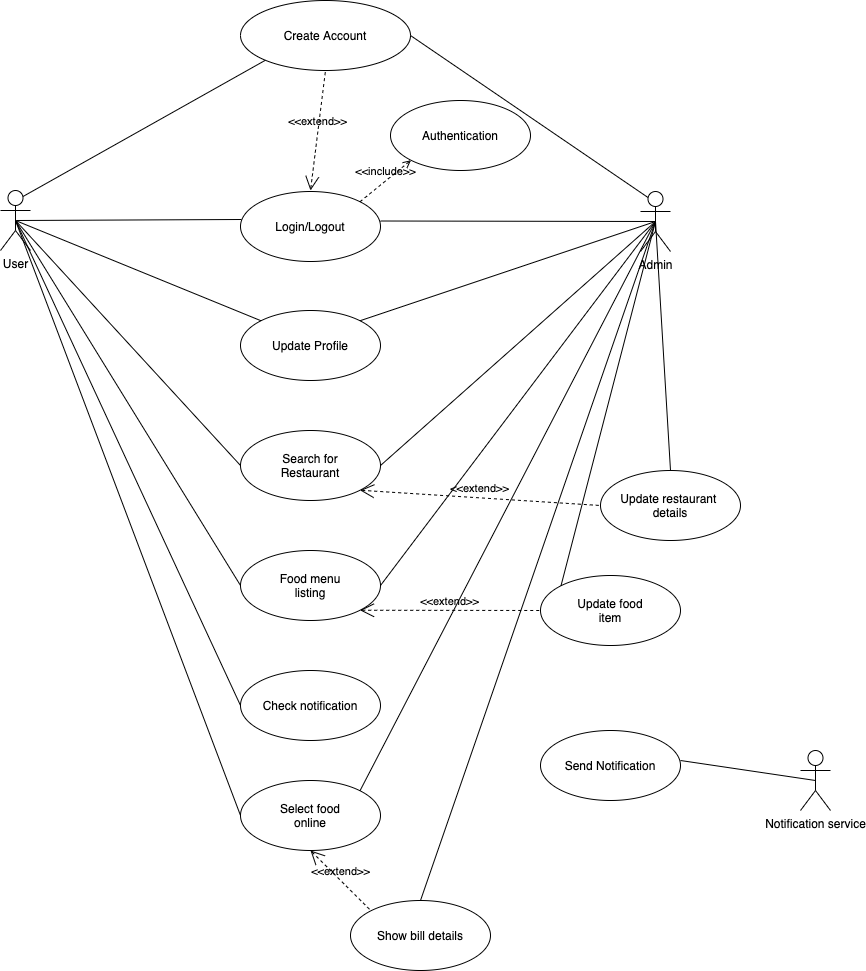

The diagram above was exported from draw.io. Its source (the exported page's mxGraphModel, read from the mxfile embedded in the PNG):
<mxGraphModel dx="1426" dy="620" grid="1" gridSize="10" guides="1" tooltips="1" connect="1" arrows="1" fold="1" page="1" pageScale="1" pageWidth="827" pageHeight="1169" math="0" shadow="0">
  <root>
    <mxCell id="0" />
    <mxCell id="1" parent="0" />
    <mxCell id="nPxy5-ls4gBY71wAWZIM-1" value="Admin" style="shape=umlActor;html=1;verticalLabelPosition=bottom;verticalAlign=top;align=center;" vertex="1" parent="1">
      <mxGeometry x="720" y="201" width="30" height="60" as="geometry" />
    </mxCell>
    <mxCell id="nPxy5-ls4gBY71wAWZIM-2" value="User" style="shape=umlActor;html=1;verticalLabelPosition=bottom;verticalAlign=top;align=center;" vertex="1" parent="1">
      <mxGeometry x="80" y="200" width="30" height="60" as="geometry" />
    </mxCell>
    <mxCell id="nPxy5-ls4gBY71wAWZIM-5" value="Login/Logout" style="ellipse;whiteSpace=wrap;html=1;" vertex="1" parent="1">
      <mxGeometry x="320" y="201" width="140" height="70" as="geometry" />
    </mxCell>
    <mxCell id="nPxy5-ls4gBY71wAWZIM-6" value="Authentication" style="ellipse;whiteSpace=wrap;html=1;" vertex="1" parent="1">
      <mxGeometry x="470" y="110" width="140" height="70" as="geometry" />
    </mxCell>
    <mxCell id="nPxy5-ls4gBY71wAWZIM-7" value="Create Account" style="ellipse;whiteSpace=wrap;html=1;" vertex="1" parent="1">
      <mxGeometry x="320" y="10" width="170" height="70" as="geometry" />
    </mxCell>
    <mxCell id="nPxy5-ls4gBY71wAWZIM-8" value="" style="edgeStyle=none;html=1;endArrow=none;verticalAlign=bottom;entryX=0.007;entryY=0.4;entryDx=0;entryDy=0;entryPerimeter=0;" edge="1" parent="1" target="nPxy5-ls4gBY71wAWZIM-5">
      <mxGeometry width="160" relative="1" as="geometry">
        <mxPoint x="96" y="230" as="sourcePoint" />
        <mxPoint x="314.03999999999996" y="229" as="targetPoint" />
      </mxGeometry>
    </mxCell>
    <mxCell id="nPxy5-ls4gBY71wAWZIM-9" value="" style="edgeStyle=none;html=1;endArrow=none;verticalAlign=bottom;entryX=0.5;entryY=0.5;entryDx=0;entryDy=0;entryPerimeter=0;" edge="1" parent="1" target="nPxy5-ls4gBY71wAWZIM-1">
      <mxGeometry width="160" relative="1" as="geometry">
        <mxPoint x="460" y="230.5" as="sourcePoint" />
        <mxPoint x="684.98" y="229.5" as="targetPoint" />
      </mxGeometry>
    </mxCell>
    <mxCell id="nPxy5-ls4gBY71wAWZIM-10" value="&amp;lt;&amp;lt;include&amp;gt;&amp;gt;" style="edgeStyle=none;html=1;endArrow=open;verticalAlign=bottom;dashed=1;labelBackgroundColor=none;exitX=1;exitY=0;exitDx=0;exitDy=0;entryX=0;entryY=1;entryDx=0;entryDy=0;" edge="1" parent="1" source="nPxy5-ls4gBY71wAWZIM-5" target="nPxy5-ls4gBY71wAWZIM-6">
      <mxGeometry width="160" relative="1" as="geometry">
        <mxPoint x="300" y="180" as="sourcePoint" />
        <mxPoint x="460" y="180" as="targetPoint" />
      </mxGeometry>
    </mxCell>
    <mxCell id="nPxy5-ls4gBY71wAWZIM-12" value="&amp;lt;&amp;lt;extend&amp;gt;&amp;gt;" style="edgeStyle=none;html=1;startArrow=open;endArrow=none;startSize=12;verticalAlign=bottom;dashed=1;labelBackgroundColor=none;entryX=0.5;entryY=1;entryDx=0;entryDy=0;" edge="1" parent="1" target="nPxy5-ls4gBY71wAWZIM-7">
      <mxGeometry width="160" relative="1" as="geometry">
        <mxPoint x="390" y="200" as="sourcePoint" />
        <mxPoint x="230" y="140" as="targetPoint" />
      </mxGeometry>
    </mxCell>
    <mxCell id="nPxy5-ls4gBY71wAWZIM-13" value="" style="edgeStyle=none;html=1;endArrow=none;verticalAlign=bottom;entryX=0;entryY=1;entryDx=0;entryDy=0;exitX=0.75;exitY=0.1;exitDx=0;exitDy=0;exitPerimeter=0;" edge="1" parent="1" source="nPxy5-ls4gBY71wAWZIM-2" target="nPxy5-ls4gBY71wAWZIM-7">
      <mxGeometry width="160" relative="1" as="geometry">
        <mxPoint x="95" y="230" as="sourcePoint" />
        <mxPoint x="260" y="220" as="targetPoint" />
      </mxGeometry>
    </mxCell>
    <mxCell id="nPxy5-ls4gBY71wAWZIM-14" value="" style="edgeStyle=none;html=1;endArrow=none;verticalAlign=bottom;entryX=0.25;entryY=0.1;entryDx=0;entryDy=0;entryPerimeter=0;exitX=1;exitY=0.5;exitDx=0;exitDy=0;" edge="1" parent="1" source="nPxy5-ls4gBY71wAWZIM-7" target="nPxy5-ls4gBY71wAWZIM-1">
      <mxGeometry width="160" relative="1" as="geometry">
        <mxPoint x="520" y="50" as="sourcePoint" />
        <mxPoint x="330" y="130" as="targetPoint" />
      </mxGeometry>
    </mxCell>
    <mxCell id="nPxy5-ls4gBY71wAWZIM-15" value="Update Profile" style="ellipse;whiteSpace=wrap;html=1;" vertex="1" parent="1">
      <mxGeometry x="320" y="320" width="140" height="70" as="geometry" />
    </mxCell>
    <mxCell id="nPxy5-ls4gBY71wAWZIM-16" value="" style="edgeStyle=none;html=1;endArrow=none;verticalAlign=bottom;entryX=0;entryY=0;entryDx=0;entryDy=0;" edge="1" parent="1" target="nPxy5-ls4gBY71wAWZIM-15">
      <mxGeometry width="160" relative="1" as="geometry">
        <mxPoint x="95" y="230" as="sourcePoint" />
        <mxPoint x="280" y="280" as="targetPoint" />
      </mxGeometry>
    </mxCell>
    <mxCell id="nPxy5-ls4gBY71wAWZIM-17" value="" style="edgeStyle=none;html=1;endArrow=none;verticalAlign=bottom;entryX=0.5;entryY=0.5;entryDx=0;entryDy=0;exitX=1;exitY=0;exitDx=0;exitDy=0;entryPerimeter=0;" edge="1" parent="1" source="nPxy5-ls4gBY71wAWZIM-15" target="nPxy5-ls4gBY71wAWZIM-1">
      <mxGeometry width="160" relative="1" as="geometry">
        <mxPoint x="490" y="340" as="sourcePoint" />
        <mxPoint x="735.5025253169417" y="440.25126265847086" as="targetPoint" />
      </mxGeometry>
    </mxCell>
    <mxCell id="nPxy5-ls4gBY71wAWZIM-18" value="Search for&lt;br&gt;Restaurant" style="ellipse;whiteSpace=wrap;html=1;" vertex="1" parent="1">
      <mxGeometry x="320" y="440" width="140" height="70" as="geometry" />
    </mxCell>
    <mxCell id="nPxy5-ls4gBY71wAWZIM-19" value="" style="edgeStyle=none;html=1;endArrow=none;verticalAlign=bottom;entryX=0;entryY=0.5;entryDx=0;entryDy=0;exitX=0.5;exitY=0.5;exitDx=0;exitDy=0;exitPerimeter=0;" edge="1" parent="1" source="nPxy5-ls4gBY71wAWZIM-2" target="nPxy5-ls4gBY71wAWZIM-18">
      <mxGeometry width="160" relative="1" as="geometry">
        <mxPoint x="100" y="230" as="sourcePoint" />
        <mxPoint x="290" y="360" as="targetPoint" />
      </mxGeometry>
    </mxCell>
    <mxCell id="nPxy5-ls4gBY71wAWZIM-21" value="" style="edgeStyle=none;html=1;endArrow=none;verticalAlign=bottom;entryX=1;entryY=0.5;entryDx=0;entryDy=0;exitX=0.5;exitY=0.5;exitDx=0;exitDy=0;exitPerimeter=0;" edge="1" parent="1" source="nPxy5-ls4gBY71wAWZIM-1" target="nPxy5-ls4gBY71wAWZIM-18">
      <mxGeometry width="160" relative="1" as="geometry">
        <mxPoint x="105" y="240" as="sourcePoint" />
        <mxPoint x="330" y="485" as="targetPoint" />
      </mxGeometry>
    </mxCell>
    <mxCell id="nPxy5-ls4gBY71wAWZIM-22" value="Update restaurant &lt;br&gt;details" style="ellipse;whiteSpace=wrap;html=1;" vertex="1" parent="1">
      <mxGeometry x="680" y="480" width="140" height="70" as="geometry" />
    </mxCell>
    <mxCell id="nPxy5-ls4gBY71wAWZIM-23" value="&amp;lt;&amp;lt;extend&amp;gt;&amp;gt;" style="edgeStyle=none;html=1;startArrow=open;endArrow=none;startSize=12;verticalAlign=bottom;dashed=1;labelBackgroundColor=none;exitX=1;exitY=1;exitDx=0;exitDy=0;entryX=0;entryY=0.5;entryDx=0;entryDy=0;" edge="1" parent="1" source="nPxy5-ls4gBY71wAWZIM-18" target="nPxy5-ls4gBY71wAWZIM-22">
      <mxGeometry width="160" relative="1" as="geometry">
        <mxPoint x="380" y="590" as="sourcePoint" />
        <mxPoint x="540" y="590" as="targetPoint" />
      </mxGeometry>
    </mxCell>
    <mxCell id="nPxy5-ls4gBY71wAWZIM-24" value="Food menu&lt;br&gt;listing" style="ellipse;whiteSpace=wrap;html=1;" vertex="1" parent="1">
      <mxGeometry x="320" y="560" width="140" height="70" as="geometry" />
    </mxCell>
    <mxCell id="nPxy5-ls4gBY71wAWZIM-25" value="" style="edgeStyle=none;html=1;endArrow=none;verticalAlign=bottom;entryX=0;entryY=0.5;entryDx=0;entryDy=0;exitX=0.5;exitY=0.5;exitDx=0;exitDy=0;exitPerimeter=0;" edge="1" parent="1" source="nPxy5-ls4gBY71wAWZIM-2" target="nPxy5-ls4gBY71wAWZIM-24">
      <mxGeometry width="160" relative="1" as="geometry">
        <mxPoint x="100" y="230" as="sourcePoint" />
        <mxPoint x="230" y="490" as="targetPoint" />
      </mxGeometry>
    </mxCell>
    <mxCell id="nPxy5-ls4gBY71wAWZIM-26" value="" style="edgeStyle=none;html=1;endArrow=none;verticalAlign=bottom;exitX=1;exitY=0.5;exitDx=0;exitDy=0;entryX=0.5;entryY=0.5;entryDx=0;entryDy=0;entryPerimeter=0;" edge="1" parent="1" source="nPxy5-ls4gBY71wAWZIM-24" target="nPxy5-ls4gBY71wAWZIM-1">
      <mxGeometry width="160" relative="1" as="geometry">
        <mxPoint x="540" y="650" as="sourcePoint" />
        <mxPoint x="710" y="330" as="targetPoint" />
      </mxGeometry>
    </mxCell>
    <mxCell id="nPxy5-ls4gBY71wAWZIM-27" value="Update food&lt;br&gt;item" style="ellipse;whiteSpace=wrap;html=1;" vertex="1" parent="1">
      <mxGeometry x="620" y="585" width="140" height="70" as="geometry" />
    </mxCell>
    <mxCell id="nPxy5-ls4gBY71wAWZIM-28" value="&amp;lt;&amp;lt;extend&amp;gt;&amp;gt;" style="edgeStyle=none;html=1;startArrow=open;endArrow=none;startSize=12;verticalAlign=bottom;dashed=1;labelBackgroundColor=none;entryX=0;entryY=0.5;entryDx=0;entryDy=0;exitX=1;exitY=1;exitDx=0;exitDy=0;" edge="1" parent="1" source="nPxy5-ls4gBY71wAWZIM-24" target="nPxy5-ls4gBY71wAWZIM-27">
      <mxGeometry width="160" relative="1" as="geometry">
        <mxPoint x="460" y="680" as="sourcePoint" />
        <mxPoint x="620" y="680" as="targetPoint" />
      </mxGeometry>
    </mxCell>
    <mxCell id="nPxy5-ls4gBY71wAWZIM-29" value="" style="edgeStyle=none;html=1;endArrow=none;verticalAlign=bottom;exitX=0.5;exitY=0;exitDx=0;exitDy=0;entryX=0.5;entryY=0.5;entryDx=0;entryDy=0;entryPerimeter=0;" edge="1" parent="1" source="nPxy5-ls4gBY71wAWZIM-22" target="nPxy5-ls4gBY71wAWZIM-1">
      <mxGeometry width="160" relative="1" as="geometry">
        <mxPoint x="630" y="420" as="sourcePoint" />
        <mxPoint x="730" y="300" as="targetPoint" />
      </mxGeometry>
    </mxCell>
    <mxCell id="nPxy5-ls4gBY71wAWZIM-30" value="" style="edgeStyle=none;html=1;endArrow=none;verticalAlign=bottom;entryX=0;entryY=0;entryDx=0;entryDy=0;exitX=0.5;exitY=0.5;exitDx=0;exitDy=0;exitPerimeter=0;" edge="1" parent="1" source="nPxy5-ls4gBY71wAWZIM-1" target="nPxy5-ls4gBY71wAWZIM-27">
      <mxGeometry width="160" relative="1" as="geometry">
        <mxPoint x="730" y="230" as="sourcePoint" />
        <mxPoint x="450" y="670" as="targetPoint" />
      </mxGeometry>
    </mxCell>
    <mxCell id="nPxy5-ls4gBY71wAWZIM-31" value="Check notification" style="ellipse;whiteSpace=wrap;html=1;" vertex="1" parent="1">
      <mxGeometry x="320" y="680" width="140" height="70" as="geometry" />
    </mxCell>
    <mxCell id="nPxy5-ls4gBY71wAWZIM-32" value="Select food&lt;br&gt;online" style="ellipse;whiteSpace=wrap;html=1;" vertex="1" parent="1">
      <mxGeometry x="320" y="790" width="140" height="70" as="geometry" />
    </mxCell>
    <mxCell id="nPxy5-ls4gBY71wAWZIM-33" value="" style="edgeStyle=none;html=1;endArrow=none;verticalAlign=bottom;exitX=0.5;exitY=0.5;exitDx=0;exitDy=0;exitPerimeter=0;entryX=0;entryY=0.5;entryDx=0;entryDy=0;" edge="1" parent="1" source="nPxy5-ls4gBY71wAWZIM-2" target="nPxy5-ls4gBY71wAWZIM-31">
      <mxGeometry width="160" relative="1" as="geometry">
        <mxPoint x="80" y="580" as="sourcePoint" />
        <mxPoint x="240" y="580" as="targetPoint" />
      </mxGeometry>
    </mxCell>
    <mxCell id="nPxy5-ls4gBY71wAWZIM-34" value="" style="edgeStyle=none;html=1;endArrow=none;verticalAlign=bottom;exitX=0.5;exitY=0.5;exitDx=0;exitDy=0;exitPerimeter=0;entryX=0;entryY=0.5;entryDx=0;entryDy=0;" edge="1" parent="1" source="nPxy5-ls4gBY71wAWZIM-2" target="nPxy5-ls4gBY71wAWZIM-32">
      <mxGeometry width="160" relative="1" as="geometry">
        <mxPoint x="30" y="430" as="sourcePoint" />
        <mxPoint x="190" y="430" as="targetPoint" />
      </mxGeometry>
    </mxCell>
    <mxCell id="nPxy5-ls4gBY71wAWZIM-35" value="Show bill details" style="ellipse;whiteSpace=wrap;html=1;" vertex="1" parent="1">
      <mxGeometry x="430" y="910" width="140" height="70" as="geometry" />
    </mxCell>
    <mxCell id="nPxy5-ls4gBY71wAWZIM-36" value="&amp;lt;&amp;lt;extend&amp;gt;&amp;gt;" style="edgeStyle=none;html=1;startArrow=open;endArrow=none;startSize=12;verticalAlign=bottom;dashed=1;labelBackgroundColor=none;entryX=0;entryY=0;entryDx=0;entryDy=0;" edge="1" parent="1" target="nPxy5-ls4gBY71wAWZIM-35">
      <mxGeometry width="160" relative="1" as="geometry">
        <mxPoint x="390" y="860" as="sourcePoint" />
        <mxPoint x="550" y="860" as="targetPoint" />
      </mxGeometry>
    </mxCell>
    <mxCell id="nPxy5-ls4gBY71wAWZIM-37" value="" style="edgeStyle=none;html=1;endArrow=none;verticalAlign=bottom;exitX=0.5;exitY=0;exitDx=0;exitDy=0;entryX=0.5;entryY=0.5;entryDx=0;entryDy=0;entryPerimeter=0;" edge="1" parent="1" source="nPxy5-ls4gBY71wAWZIM-35" target="nPxy5-ls4gBY71wAWZIM-1">
      <mxGeometry width="160" relative="1" as="geometry">
        <mxPoint x="630" y="870" as="sourcePoint" />
        <mxPoint x="680" y="350" as="targetPoint" />
      </mxGeometry>
    </mxCell>
    <mxCell id="nPxy5-ls4gBY71wAWZIM-38" value="" style="edgeStyle=none;html=1;endArrow=none;verticalAlign=bottom;exitX=1;exitY=0;exitDx=0;exitDy=0;entryX=0.5;entryY=0.5;entryDx=0;entryDy=0;entryPerimeter=0;" edge="1" parent="1" source="nPxy5-ls4gBY71wAWZIM-32" target="nPxy5-ls4gBY71wAWZIM-1">
      <mxGeometry width="160" relative="1" as="geometry">
        <mxPoint x="660" y="820" as="sourcePoint" />
        <mxPoint x="640" y="420" as="targetPoint" />
      </mxGeometry>
    </mxCell>
    <mxCell id="nPxy5-ls4gBY71wAWZIM-39" value="Notification service" style="shape=umlActor;html=1;verticalLabelPosition=bottom;verticalAlign=top;align=center;" vertex="1" parent="1">
      <mxGeometry x="880" y="760" width="30" height="60" as="geometry" />
    </mxCell>
    <mxCell id="nPxy5-ls4gBY71wAWZIM-40" value="Send Notification" style="ellipse;whiteSpace=wrap;html=1;" vertex="1" parent="1">
      <mxGeometry x="620" y="740" width="140" height="70" as="geometry" />
    </mxCell>
    <mxCell id="nPxy5-ls4gBY71wAWZIM-41" value="" style="edgeStyle=none;html=1;endArrow=none;verticalAlign=bottom;entryX=0.5;entryY=0.5;entryDx=0;entryDy=0;entryPerimeter=0;" edge="1" parent="1" target="nPxy5-ls4gBY71wAWZIM-39">
      <mxGeometry width="160" relative="1" as="geometry">
        <mxPoint x="760" y="770" as="sourcePoint" />
        <mxPoint x="890" y="790" as="targetPoint" />
      </mxGeometry>
    </mxCell>
  </root>
</mxGraphModel>